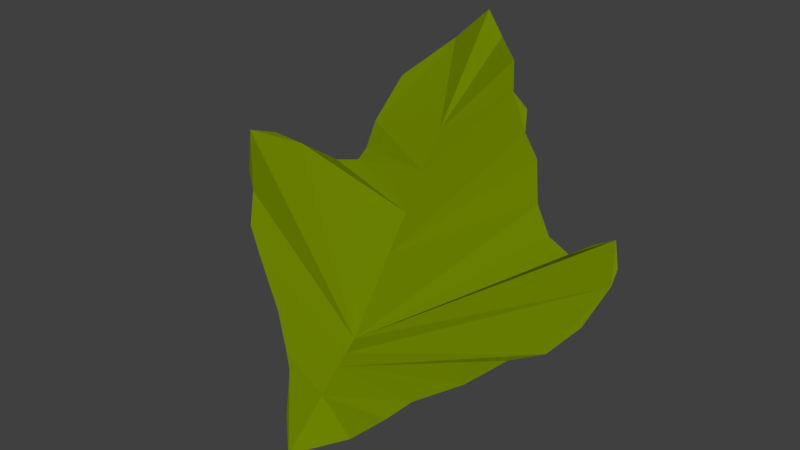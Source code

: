 # Source: leafTriangle.blend  (saved by Blender 2.78.0; exported with 4.5.12 LTS)
import bpy
from mathutils import Matrix  # noqa: F401  (used for matrix-valued properties, if any)

bpy.ops.wm.read_factory_settings(use_empty=True)
scene = bpy.context.scene
scene.name = 'Scene'

# ---- collections
col_collection_1 = bpy.data.collections.new('Collection 1'); scene.collection.children.link(col_collection_1)

# ---- materials (node trees are filled in below, after node groups)
mat_leaftriangle = bpy.data.materials.new('leafTriangle')
mat_leaftriangle.alpha_threshold = 0.0
mat_leaftriangle.use_transparent_shadow = False
mat_leaftriangle.diffuse_color = (0.15, 0.2232, 0.0, 1.0)
mat_leaftriangle.roughness = 0.5
mat_leaftriangle.specular_intensity = 0.0

# ---- material node trees

# ---- world
world_world = bpy.data.worlds.new('World'); scene.world = world_world
world_world.color = (0.05088, 0.05088, 0.05088)
world_world.use_sun_shadow = False
world_world.sun_shadow_jitter_overblur = 0.0
world_world.cycles.sampling_method = 'MANUAL'

# ---- meshes
me_cylinder_000 = bpy.data.meshes.new('Cylinder.000')
me_cylinder_000.from_pydata([(-0.0011, 0.06562, 0.1007), (0.009123, 0.05749, 0.09735), (0.01371, 0.05106, 0.09027), (0.02012, 0.04903, 0.08705), (0.0237, 0.04316, 0.08241), (0.0305, 0.03948, 0.07742), (0.03554, 0.03326, 0.067), (0.06379, 0.02775, 0.06738), (0.0677, 0.02013, 0.05804), (0.06313, 0.01443, 0.04632), (0.0562, 0.00894, 0.03784), (0.04745, 0.003884, 0.03461), (0.03639, -0.00021, 0.02405), (0.02547, -0.009829, 0.01838), (0.02057, -0.01562, 0.01329), (0.01057, -0.01978, 0.003885), (3.628e-08, -0.0344, 0.001838), (-0.00888, -0.02598, 0.005926), (-0.01742, -0.01562, 0.01329), (-0.02115, -0.01291, 0.01652), (-0.03219, -0.005102, 0.023), (-0.04884, 0.003644, 0.03394), (-0.05803, 0.00894, 0.03919), (-0.0643, 0.0166, 0.04699), (-0.07114, 0.02321, 0.06485), (-0.04975, 0.02584, 0.06485), (-0.03944, 0.03088, 0.06044), (-0.0336, 0.03476, 0.06077), (-0.03352, 0.04326, 0.07156), (-0.02937, 0.0516, 0.08551), (-0.01936, 0.06622, 0.09652), (-0.00888, 0.06918, 0.107), (-0.03381, 0.03901, 0.06342), (-0.00444, -0.0007964, 0.0224), (-0.00666, 0.03419, 0.06471), (-0.00222, -0.0176, 0.01212), (-0.00333, -0.009197, 0.01726), (-0.003885, -0.004997, 0.01983), (-0.00555, 0.0167, 0.04355), (-0.006105, 0.02545, 0.05413), (-0.00777, 0.05169, 0.08587), (-0.007215, 0.04294, 0.07529), (-0.06016, 0.02453, 0.06638), (-0.06924, 0.01991, 0.05224), (-0.06116, 0.01277, 0.04309), (0.0483, 0.03051, 0.05647), (0.0671, 0.02394, 0.06145), (0.04076, 0.03188, 0.05907), (0.057, 0.02913, 0.06315)], [], [(21, 20, 37, 33), (19, 18, 35, 36), (20, 19, 36, 37), (16, 35, 18, 17), (40, 0, 31), (40, 41, 2, 1, 0), (39, 34, 28, 32, 27), (39, 38, 6, 5, 4), (39, 4, 3, 2, 41, 34), (30, 40, 31), (40, 30, 29, 28, 34, 41), (33, 37, 36, 10, 9, 8), (13, 35, 16, 15, 14), (35, 13, 12, 11, 10, 36), (38, 39, 27, 26, 25), (21, 33, 22), (22, 33, 23, 44), (23, 33, 24, 43), (24, 33, 25, 42), (33, 38, 25), (47, 6, 33), (33, 6, 38), (47, 33, 45), (45, 33, 7, 48), (7, 33, 8, 46)])
me_cylinder_000.materials.append(mat_leaftriangle)
me_cylinder_000.use_remesh_preserve_volume = False
me_cylinder_000.use_remesh_preserve_attributes = False
me_cylinder_000.use_mirror_vertex_groups = False
me_cylinder_000.update()

# ---- objects
ob_cylinder_000 = bpy.data.objects.new('Cylinder.000', me_cylinder_000)

# ---- transforms, parenting, visibility, modifiers, constraints
ob_cylinder_000.location = (0.0, 0.0, 0.0)
ob_cylinder_000.lineart.crease_threshold = 0.0

# ---- collection membership
col_collection_1.objects.link(ob_cylinder_000)

# ---- scene / render settings (as saved in the file)
scene.frame_start = 1; scene.frame_end = 250; scene.frame_set(1)
scene.render.engine = 'BLENDER_EEVEE_NEXT'
scene.render.resolution_percentage = 50
scene.render.dither_intensity = 0.0
scene.cycles.use_denoising = False
scene.cycles.samples = 128
scene.cycles.sampling_pattern = 'TABULATED_SOBOL'
scene.cycles.light_sampling_threshold = 0.0
scene.cycles.use_adaptive_sampling = False
scene.cycles.use_light_tree = False
scene.cycles.blur_glossy = 0.0
scene.cycles.sample_clamp_indirect = 0.0
scene.view_settings.view_transform = 'Standard'
bpy.context.view_layer.update()

# ---- added for rendering (the .blend has no active camera and no usable light): camera, sun
cam_auto = bpy.data.cameras.new('AutoCamera')
cam_auto.lens = 50.0
cam_auto.sensor_width = 36.0
cam_auto.clip_end = 1000.0
ob_auto_camera = bpy.data.objects.new('AutoCamera', cam_auto)
scene.collection.objects.link(ob_auto_camera)
ob_auto_camera.location = (0.185783, -0.207609, 0.204434)
ob_auto_camera.rotation_euler = (1.09748, -7.21219e-08, 0.694738)
scene.camera = ob_auto_camera
light_auto_sun = bpy.data.lights.new('AutoSun', 'SUN')
light_auto_sun.energy = 3.0
light_auto_sun.angle = 0.0523599
ob_auto_sun = bpy.data.objects.new('AutoSun', light_auto_sun)
scene.collection.objects.link(ob_auto_sun)
ob_auto_sun.rotation_euler = (0.872665, 0.174533, 0.523599)
bpy.context.view_layer.update()

